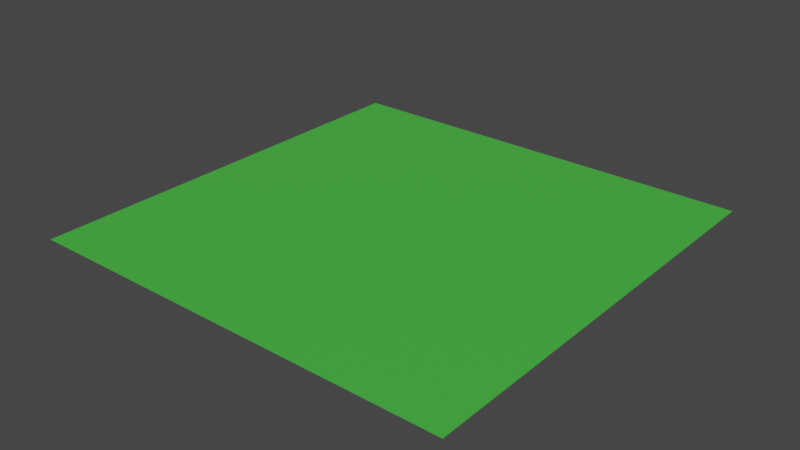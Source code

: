 # Source: grass.blend  (saved by Blender 3.6.13; exported with 4.5.12 LTS)
import bpy
from mathutils import Matrix  # noqa: F401  (used for matrix-valued properties, if any)

bpy.ops.wm.read_factory_settings(use_empty=True)
scene = bpy.context.scene
scene.name = 'Scene'

# ---- collections
col_grass = bpy.data.collections.new('Grass'); scene.collection.children.link(col_grass)

# ---- materials (node trees are filled in below, after node groups)
mat_x = bpy.data.materials.new('マテリアル')
mat_x.use_transparent_shadow = False

# ---- material node trees
mat_x.use_nodes = True; mat_x.node_tree.nodes.clear()
_N = mat_x.node_tree.nodes; _L = mat_x.node_tree.links
n0 = _N.new('ShaderNodeBsdfPrincipled'); n0.name = 'プリンシプルBSDF'; n0.location = (10, 300)
n0.distribution = 'GGX'
n0.subsurface_method = 'RANDOM_WALK_SKIN'
n0.inputs[0].default_value = (0.06553, 0.5225, 0.05696, 1.0)
n0.inputs[3].default_value = 1.45
n0.inputs[27].default_value = (0.0, 0.0, 0.0, 1.0)
n0.inputs[28].default_value = 1.0
n1 = _N.new('ShaderNodeOutputMaterial'); n1.name = 'マテリアル出力'; n1.location = (300, 300)
_L.new(n0.outputs[0], n1.inputs[0])
n1.is_active_output = True

# ---- world
world_world = bpy.data.worlds.new('World'); scene.world = world_world
world_world.use_nodes = True; world_world.node_tree.nodes.clear()
_N = world_world.node_tree.nodes; _L = world_world.node_tree.links
n0 = _N.new('ShaderNodeOutputWorld'); n0.name = 'World Output'; n0.location = (300, 300)
n1 = _N.new('ShaderNodeBackground'); n1.name = 'Background'; n1.location = (10, 300)
n1.inputs[0].default_value = (0.05088, 0.05088, 0.05088, 1.0)
_L.new(n1.outputs[0], n0.inputs[0])
n0.is_active_output = True
world_world.color = (0.05088, 0.05088, 0.05088)
world_world.use_sun_shadow = False
world_world.sun_shadow_jitter_overblur = 0.0

# ---- meshes
me_x = bpy.data.meshes.new('平面')
me_x.from_pydata([(-1.0, -1.0, 0.0), (1.0, -1.0, 0.0), (-1.0, 1.0, 0.0), (1.0, 1.0, 0.0)], [], [(0, 1, 3, 2)])
_uv = me_x.uv_layers.new(name='UVマップ')
_uv.uv.foreach_set('vector', [0.0, 0.0, 1.0, 0.0, 1.0, 1.0, 0.0, 1.0])
me_x.materials.append(mat_x)
me_x.update()

# ---- objects
ob_grass = bpy.data.objects.new('grass', me_x)

# ---- transforms, parenting, visibility, modifiers, constraints
ob_grass.location = (0.0, 0.0, 0.0)
_m = ob_grass.modifiers.new('パーティクルシステム', 'PARTICLE_SYSTEM')

# ---- collection membership
col_grass.objects.link(ob_grass)

# ---- scene / render settings (as saved in the file)
scene.frame_start = 1; scene.frame_end = 250; scene.frame_set(1)
scene.render.engine = 'BLENDER_EEVEE_NEXT'
scene.cycles.sampling_pattern = 'TABULATED_SOBOL'
scene.view_settings.view_transform = 'Filmic'
bpy.context.view_layer.update()

# ---- added for rendering (the .blend has no active camera and no usable light): camera, sun
cam_auto = bpy.data.cameras.new('AutoCamera')
cam_auto.lens = 50.0
cam_auto.sensor_width = 36.0
cam_auto.clip_end = 1000.0
ob_auto_camera = bpy.data.objects.new('AutoCamera', cam_auto)
scene.collection.objects.link(ob_auto_camera)
ob_auto_camera.location = (2.61693, -3.14032, 2.09354)
ob_auto_camera.rotation_euler = (1.09748, -7.21219e-08, 0.694738)
scene.camera = ob_auto_camera
light_auto_sun = bpy.data.lights.new('AutoSun', 'SUN')
light_auto_sun.energy = 3.0
light_auto_sun.angle = 0.0523599
ob_auto_sun = bpy.data.objects.new('AutoSun', light_auto_sun)
scene.collection.objects.link(ob_auto_sun)
ob_auto_sun.rotation_euler = (0.872665, 0.174533, 0.523599)
bpy.context.view_layer.update()
